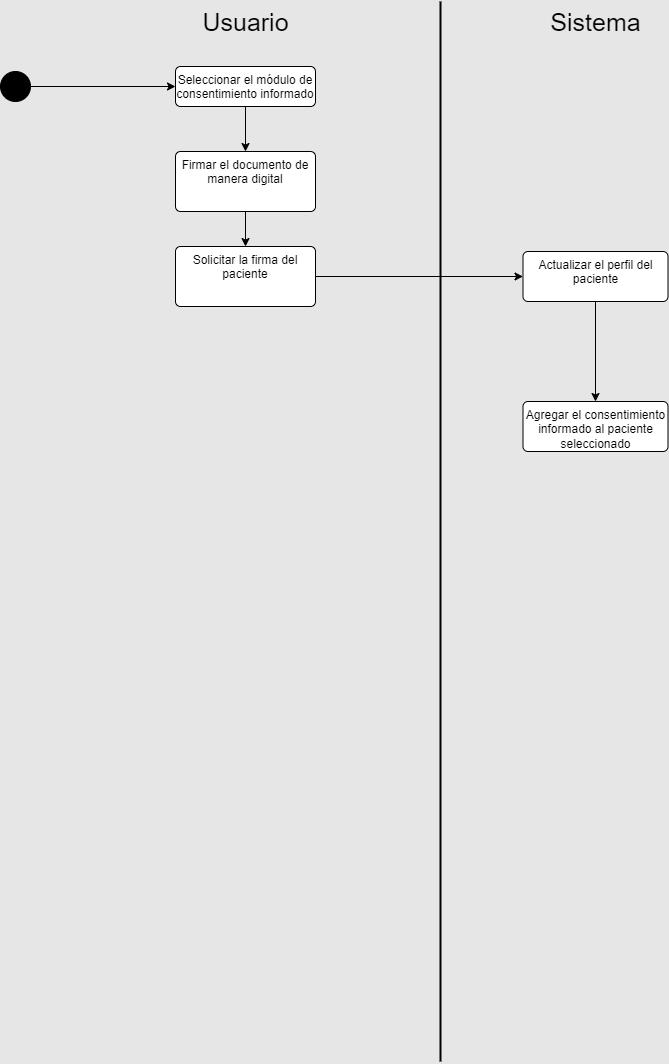

The diagram above was exported from draw.io. Its source (the exported page's mxGraphModel, read from the mxfile embedded in the PNG):
<mxGraphModel dx="1187" dy="674" grid="1" gridSize="10" guides="1" tooltips="1" connect="1" arrows="1" fold="1" page="1" pageScale="1" pageWidth="827" pageHeight="1169" background="#E6E6E6" math="0" shadow="0">
  <root>
    <mxCell id="0" />
    <mxCell id="1" parent="0" />
    <mxCell id="X8zRvMd5iL1GyPqlNDlC-1" style="edgeStyle=orthogonalEdgeStyle;rounded=0;orthogonalLoop=1;jettySize=auto;html=1;" edge="1" parent="1" source="X8zRvMd5iL1GyPqlNDlC-2" target="X8zRvMd5iL1GyPqlNDlC-7">
      <mxGeometry relative="1" as="geometry" />
    </mxCell>
    <mxCell id="X8zRvMd5iL1GyPqlNDlC-2" value="" style="ellipse;fillColor=strokeColor;html=1;" vertex="1" parent="1">
      <mxGeometry x="90" y="100" width="30" height="30" as="geometry" />
    </mxCell>
    <mxCell id="X8zRvMd5iL1GyPqlNDlC-3" value="Sistema" style="text;html=1;align=center;verticalAlign=middle;resizable=0;points=[];autosize=1;strokeColor=none;fillColor=none;fontSize=25;" vertex="1" parent="1">
      <mxGeometry x="630" y="30" width="110" height="40" as="geometry" />
    </mxCell>
    <mxCell id="X8zRvMd5iL1GyPqlNDlC-4" value="Usuario" style="text;html=1;align=center;verticalAlign=middle;resizable=0;points=[];autosize=1;strokeColor=none;fillColor=none;fontSize=25;" vertex="1" parent="1">
      <mxGeometry x="280" y="30" width="110" height="40" as="geometry" />
    </mxCell>
    <mxCell id="X8zRvMd5iL1GyPqlNDlC-5" value="" style="endArrow=none;html=1;rounded=0;strokeWidth=2;" edge="1" parent="1">
      <mxGeometry width="50" height="50" relative="1" as="geometry">
        <mxPoint x="530" y="1090" as="sourcePoint" />
        <mxPoint x="530" y="30" as="targetPoint" />
      </mxGeometry>
    </mxCell>
    <mxCell id="X8zRvMd5iL1GyPqlNDlC-6" style="edgeStyle=orthogonalEdgeStyle;rounded=0;orthogonalLoop=1;jettySize=auto;html=1;" edge="1" parent="1" source="X8zRvMd5iL1GyPqlNDlC-7" target="X8zRvMd5iL1GyPqlNDlC-14">
      <mxGeometry relative="1" as="geometry" />
    </mxCell>
    <mxCell id="X8zRvMd5iL1GyPqlNDlC-7" value="Seleccionar el módulo de consentimiento informado" style="html=1;align=center;verticalAlign=top;rounded=1;absoluteArcSize=1;arcSize=10;dashed=0;whiteSpace=wrap;" vertex="1" parent="1">
      <mxGeometry x="265" y="95" width="140" height="40" as="geometry" />
    </mxCell>
    <mxCell id="X8zRvMd5iL1GyPqlNDlC-8" style="edgeStyle=orthogonalEdgeStyle;rounded=0;orthogonalLoop=1;jettySize=auto;html=1;" edge="1" parent="1" source="X8zRvMd5iL1GyPqlNDlC-9" target="X8zRvMd5iL1GyPqlNDlC-11">
      <mxGeometry relative="1" as="geometry" />
    </mxCell>
    <mxCell id="X8zRvMd5iL1GyPqlNDlC-9" value="Solicitar la firma del paciente" style="html=1;align=center;verticalAlign=top;rounded=1;absoluteArcSize=1;arcSize=10;dashed=0;whiteSpace=wrap;" vertex="1" parent="1">
      <mxGeometry x="265" y="275" width="140" height="60" as="geometry" />
    </mxCell>
    <mxCell id="X8zRvMd5iL1GyPqlNDlC-10" style="edgeStyle=orthogonalEdgeStyle;rounded=0;orthogonalLoop=1;jettySize=auto;html=1;" edge="1" parent="1" source="X8zRvMd5iL1GyPqlNDlC-11" target="X8zRvMd5iL1GyPqlNDlC-12">
      <mxGeometry relative="1" as="geometry" />
    </mxCell>
    <mxCell id="X8zRvMd5iL1GyPqlNDlC-11" value="Actualizar el perfil del paciente" style="html=1;align=center;verticalAlign=top;rounded=1;absoluteArcSize=1;arcSize=10;dashed=0;whiteSpace=wrap;" vertex="1" parent="1">
      <mxGeometry x="612.5" y="280" width="145" height="50" as="geometry" />
    </mxCell>
    <mxCell id="X8zRvMd5iL1GyPqlNDlC-12" value="Agregar el consentimiento informado al paciente seleccionado" style="html=1;align=center;verticalAlign=top;rounded=1;absoluteArcSize=1;arcSize=10;dashed=0;whiteSpace=wrap;" vertex="1" parent="1">
      <mxGeometry x="612.5" y="430" width="145" height="50" as="geometry" />
    </mxCell>
    <mxCell id="X8zRvMd5iL1GyPqlNDlC-13" style="edgeStyle=orthogonalEdgeStyle;rounded=0;orthogonalLoop=1;jettySize=auto;html=1;" edge="1" parent="1" source="X8zRvMd5iL1GyPqlNDlC-14" target="X8zRvMd5iL1GyPqlNDlC-9">
      <mxGeometry relative="1" as="geometry" />
    </mxCell>
    <mxCell id="X8zRvMd5iL1GyPqlNDlC-14" value="Firmar el documento de manera digital" style="html=1;align=center;verticalAlign=top;rounded=1;absoluteArcSize=1;arcSize=10;dashed=0;whiteSpace=wrap;" vertex="1" parent="1">
      <mxGeometry x="265" y="180" width="140" height="60" as="geometry" />
    </mxCell>
  </root>
</mxGraphModel>